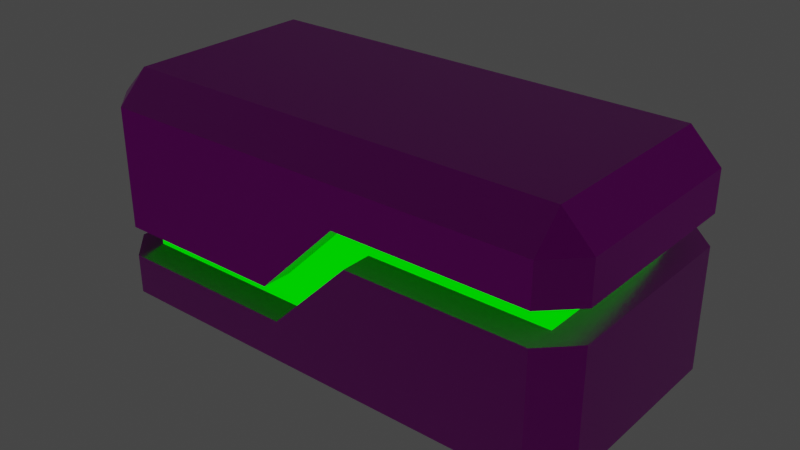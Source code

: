 # Source: Block.blend  (saved by Blender 2.80.75; exported with 4.5.12 LTS)
import bpy
from mathutils import Matrix  # noqa: F401  (used for matrix-valued properties, if any)

bpy.ops.wm.read_factory_settings(use_empty=True)
scene = bpy.context.scene
scene.name = 'Scene'

# ---- collections
col_collection = bpy.data.collections.new('Collection'); scene.collection.children.link(col_collection)

# ---- images (referenced by path relative to the original .blend; pixels are not part of the script)
import os
ASSET_DIR = os.environ.get("B2B_ASSET_DIR", "")  # directory of the original .blend (textures are referenced by path, not embedded)
HERE = os.path.dirname(os.path.abspath(__file__))  # packed textures are extracted next to this script under _unpacked/

def load_image(name, relpath, width, height, colorspace="sRGB"):
    """Load a texture the original file referenced (path relative to the .blend, or extracted next to this script)."""
    p = next((c for c in (os.path.join(HERE, relpath), os.path.join(ASSET_DIR, relpath)) if relpath and os.path.exists(c)), "")
    if p:
        img = bpy.data.images.load(p, check_existing=True)
        img.name = name
    else:  # same state as the original file: an image datablock whose file is absent (Cycles renders it pink)
        img = bpy.data.images.new(name, width, height)
        img.source = "FILE"
        img.filepath = "//" + (relpath or name)
    img.colorspace_settings.name = colorspace
    return img
img_metalstainlesssteelbrushedelongated005_col_3k_metalness_jpg = load_image('MetalStainlessSteelBrushedElongated005_COL_3K_METALNESS.jpg', 'tex/steel/MetalStainlessSteelBrushedElongated005_COL_3K_METALNESS.jpg', 1024, 1024, 'sRGB')
img_metalstainlesssteelbrushedelongated005_nrm_3k_metalness_jpg = load_image('MetalStainlessSteelBrushedElongated005_NRM_3K_METALNESS.jpg', 'tex/steel/MetalStainlessSteelBrushedElongated005_NRM_3K_METALNESS.jpg', 1024, 1024, 'sRGB')
img_metalstainlesssteelbrushedelongated005_metalness_3k_metalness_j = load_image('MetalStainlessSteelBrushedElongated005_METALNESS_3K_METALNESS.j', 'tex/steel/MetalStainlessSteelBrushedElongated005_METALNESS_3K_METALNESS.jpg', 1024, 1024, 'Non-Color')
img_metalstainlesssteelbrushedelongated005_roughness_3k_metalness_j = load_image('MetalStainlessSteelBrushedElongated005_ROUGHNESS_3K_METALNESS.j', 'tex/steel/MetalStainlessSteelBrushedElongated005_ROUGHNESS_3K_METALNESS.jpg', 1024, 1024, 'Non-Color')

# ---- materials (node trees are filled in below, after node groups)
mat_steel = bpy.data.materials.new('Steel')
mat_steel.use_transparent_shadow = False
mat_glow = bpy.data.materials.new('Glow')
mat_glow.use_transparent_shadow = False

# ---- material node trees
mat_steel.use_nodes = True; mat_steel.node_tree.nodes.clear()
_N = mat_steel.node_tree.nodes; _L = mat_steel.node_tree.links
n0 = _N.new('ShaderNodeOutputMaterial'); n0.name = 'Material Output'; n0.location = (519, 290)
n1 = _N.new('ShaderNodeBsdfPrincipled'); n1.name = 'Principled BSDF'; n1.location = (229, 290)
n1.distribution = 'GGX'
n1.subsurface_method = 'BURLEY'
n1.inputs[3].default_value = 1.45
n1.inputs[27].default_value = (0.0, 0.0, 0.0, 1.0)
n1.inputs[28].default_value = 1.0
n2 = _N.new('ShaderNodeTexImage'); n2.name = 'Image Texture'; n2.location = (-482, 308)
n2.image = img_metalstainlesssteelbrushedelongated005_col_3k_metalness_jpg
n3 = _N.new('ShaderNodeNormalMap'); n3.name = 'Normal Map'; n3.location = (-73, -320)
n4 = _N.new('ShaderNodeTexImage'); n4.name = 'Image Texture.001'; n4.location = (-366, -422)
n4.image = img_metalstainlesssteelbrushedelongated005_nrm_3k_metalness_jpg
n5 = _N.new('ShaderNodeTexImage'); n5.name = 'Image Texture.002'; n5.location = (-221, 211)
n5.image = img_metalstainlesssteelbrushedelongated005_metalness_3k_metalness_j
n6 = _N.new('ShaderNodeTexImage'); n6.name = 'Image Texture.003'; n6.location = (-226, -50)
n6.image = img_metalstainlesssteelbrushedelongated005_roughness_3k_metalness_j
_L.new(n1.outputs[0], n0.inputs[0])
_L.new(n2.outputs[0], n1.inputs[0])
_L.new(n3.outputs[0], n1.inputs[5])
_L.new(n4.outputs[0], n3.inputs[1])
_L.new(n5.outputs[0], n1.inputs[1])
_L.new(n6.outputs[0], n1.inputs[2])
n0.is_active_output = True
mat_glow.use_nodes = True; mat_glow.node_tree.nodes.clear()
_N = mat_glow.node_tree.nodes; _L = mat_glow.node_tree.links
n0 = _N.new('ShaderNodeOutputMaterial'); n0.name = 'Material Output'; n0.location = (177, 187)
n1 = _N.new('ShaderNodeEmission'); n1.name = 'Emission'; n1.location = (-113, 187)
n1.inputs[0].default_value = (0.0, 1.0, 0.0, 1.0)
_L.new(n1.outputs[0], n0.inputs[0])
n0.is_active_output = True

# ---- world
world_world = bpy.data.worlds.new('World'); scene.world = world_world
world_world.use_nodes = True; world_world.node_tree.nodes.clear()
_N = world_world.node_tree.nodes; _L = world_world.node_tree.links
n0 = _N.new('ShaderNodeOutputWorld'); n0.name = 'World Output'; n0.location = (300, 300)
n1 = _N.new('ShaderNodeBackground'); n1.name = 'Background'; n1.location = (10, 300)
n1.inputs[0].default_value = (0.05088, 0.05088, 0.05088, 1.0)
_L.new(n1.outputs[0], n0.inputs[0])
n0.is_active_output = True
world_world.color = (0.05088, 0.05088, 0.05088)
world_world.use_sun_shadow = False
world_world.sun_shadow_jitter_overblur = 0.0

# ---- meshes
me_25x50x25block_001 = bpy.data.meshes.new('25x50x25Block.001')
me_25x50x25block_001.from_pydata([(-1.1, -0.475, -0.125), (-1.1, 0.475, -0.125), (-1.1, -0.475, -0.275), (-1.1, 0.475, -0.275), (-0.2311, 0.475, -0.125), (-0.1689, 0.475, -0.275), (0.2311, 0.475, 0.125), (0.1689, 0.475, 0.275), (1.1, 0.475, 0.275), (1.1, 0.475, 0.125), (-1.25, 0.475, -0.125), (-1.25, -0.475, -0.125), (-1.25, 0.475, 0.475), (-1.25, -0.475, 0.475), (1.1, -0.475, 0.275), (1.1, -0.475, 0.125), (1.25, 0.475, 0.125), (1.25, -0.475, 0.125), (1.25, 0.475, -0.475), (1.25, -0.475, -0.475), (1.25, -0.475, 0.275), (1.25, 0.475, 0.275), (1.25, -0.475, 0.475), (1.25, 0.475, 0.475), (-1.1, 0.625, -0.125), (-0.2311, 0.625, -0.125), (-1.1, -0.625, -0.125), (-0.2311, -0.475, -0.125), (-0.2311, -0.625, -0.125), (0.2311, 0.625, 0.125), (-0.1689, 0.625, -0.275), (-1.25, 0.475, -0.275), (-1.1, 0.625, -0.275), (-1.25, -0.475, -0.275), (-1.1, -0.625, -0.275), (-0.1689, -0.625, -0.275), (-0.1689, -0.475, -0.275), (0.1689, 0.625, 0.275), (1.1, 0.625, 0.125), (1.1, 0.625, -0.475), (1.1, 0.625, 0.275), (1.1, 0.625, 0.475), (-1.1, 0.625, -0.475), (-1.1, 0.625, 0.475), (-1.25, 0.475, -0.475), (1.1, -0.625, 0.275), (0.1689, -0.625, 0.275), (0.1689, -0.475, 0.275), (0.2311, -0.625, 0.125), (0.2311, -0.475, 0.125), (1.1, -0.625, 0.125), (-1.1, -0.625, -0.475), (-1.25, -0.475, -0.475), (-1.1, -0.625, 0.475), (1.1, -0.625, -0.475), (1.1, -0.625, 0.475), (1.1, -0.475, -0.625), (1.1, 0.475, -0.625), (-1.1, -0.475, -0.625), (1.1, -0.475, 0.625), (-1.1, 0.475, -0.625), (1.1, 0.475, 0.625), (-1.1, -0.475, 0.625), (-1.1, 0.475, 0.625)], [], [(0, 1, 2), (2, 1, 3), (1, 4, 3), (3, 4, 5), (5, 4, 6), (6, 4, 7), (6, 7, 8), (8, 9, 6), (10, 11, 12), (12, 11, 13), (8, 14, 9), (9, 14, 15), (16, 17, 18), (18, 17, 19), (20, 21, 22), (22, 21, 23), (11, 10, 1), (1, 10, 24), (1, 24, 25), (25, 4, 1), (1, 0, 11), (11, 0, 26), (26, 0, 27), (26, 27, 28), (29, 30, 6), (6, 30, 5), (31, 3, 32), (32, 3, 5), (32, 5, 30), (3, 31, 2), (2, 31, 33), (2, 33, 34), (34, 35, 2), (2, 35, 36), (25, 37, 4), (4, 37, 7), (38, 16, 39), (39, 16, 18), (21, 40, 23), (23, 40, 41), (29, 38, 30), (30, 38, 39), (30, 39, 42), (42, 32, 30), (40, 37, 41), (41, 37, 43), (43, 37, 24), (24, 37, 25), (31, 32, 44), (44, 32, 42), (24, 10, 43), (43, 10, 12), (21, 20, 14), (14, 20, 45), (14, 45, 46), (46, 47, 14), (14, 8, 21), (21, 8, 40), (40, 8, 7), (40, 7, 37), (35, 48, 36), (36, 48, 49), (17, 15, 50), (50, 15, 49), (50, 49, 48), (15, 17, 9), (9, 17, 16), (9, 16, 38), (38, 29, 9), (9, 29, 6), (46, 28, 47), (47, 28, 27), (0, 2, 27), (27, 2, 36), (27, 36, 49), (15, 14, 49), (49, 14, 47), (49, 47, 27), (34, 33, 51), (51, 33, 52), (11, 26, 13), (13, 26, 53), (34, 51, 35), (35, 51, 54), (35, 54, 50), (50, 48, 35), (28, 46, 26), (26, 46, 53), (53, 46, 55), (55, 46, 45), (17, 50, 19), (19, 50, 54), (45, 20, 55), (55, 20, 22), (19, 54, 56), (39, 18, 57), (18, 19, 57), (57, 19, 56), (51, 52, 58), (59, 55, 22), (42, 60, 44), (52, 44, 58), (58, 44, 60), (61, 23, 41), (62, 13, 53), (59, 62, 55), (55, 62, 53), (63, 43, 12), (62, 63, 13), (13, 63, 12), (63, 61, 43), (43, 61, 41), (61, 59, 23), (23, 59, 22), (42, 39, 60), (60, 39, 57), (54, 51, 56), (56, 51, 58), (33, 31, 52), (52, 31, 44), (60, 57, 58), (58, 57, 56), (59, 61, 62), (62, 61, 63)])
me_25x50x25block_001.polygons.foreach_set('material_index', [1, 1, 1, 1, 1, 1, 1, 1, 0, 0, 1, 1, 0, 0, 0, 0, 0, 0, 0, 0, 0, 0, 0, 0, 0, 0, 0, 0, 0, 0, 0, 0, 0, 0, 0, 0, 0, 0, 0, 0, 0, 0, 0, 0, 0, 0, 0, 0, 0, 0, 0, 0, 0, 0, 0, 0, 0, 0, 0, 0, 0, 0, 0, 0, 0, 0, 0, 0, 0, 0, 0, 0, 1, 1, 1, 1, 1, 1, 0, 0, 0, 0, 0, 0, 0, 0, 0, 0, 0, 0, 0, 0, 0, 0, 0, 0, 0, 0, 0, 0, 0, 0, 0, 0, 0, 0, 0, 0, 0, 0, 0, 0, 0, 0, 0, 0, 0, 0, 0, 0, 0, 0, 0, 0])
_uv = me_25x50x25block_001.uv_layers.new(name='UVMap')
_uv.uv.foreach_set('vector', [0.23, 0.7733, 0.4073, 0.7733, 0.23, 0.8013, 0.23, 0.8013, 0.4073, 0.7733, 0.4073, 0.8013, 0.8384, 0.4206, 0.7896, 0.5752, 0.8117, 0.4121, 0.8117, 0.4121, 0.7896, 0.5752, 0.7594, 0.5779, 0.7594, 0.5779, 0.7896, 0.5752, 0.8082, 0.6715, 0.8082, 0.6715, 0.7896, 0.5752, 0.8384, 0.6689, 0.8082, 0.6715, 0.8384, 0.6689, 0.7861, 0.8347, 0.7861, 0.8347, 0.7594, 0.8262, 0.8082, 0.6715, 0.3468, 0.5905, 0.3468, 0.7678, 0.2348, 0.5905, 0.2348, 0.5905, 0.3468, 0.7678, 0.2348, 0.7678, 0.7024, 0.8096, 0.5251, 0.8096, 0.7024, 0.7816, 0.7024, 0.7816, 0.5251, 0.8096, 0.5251, 0.7816, 0.6371, 0.6033, 0.6371, 0.7806, 0.5251, 0.6033, 0.5251, 0.6033, 0.6371, 0.7806, 0.5251, 0.7806, 0.7566, 0.6033, 0.7566, 0.7806, 0.7193, 0.6033, 0.7193, 0.6033, 0.7566, 0.7806, 0.7193, 0.7806, 0.0004951, 0.7897, 0.0004952, 0.6124, 0.02849, 0.6124, 0.02849, 0.6124, 0.0004952, 0.6124, 0.02849, 0.5844, 0.02849, 0.6124, 0.02849, 0.5844, 0.1907, 0.5844, 0.1907, 0.5844, 0.1907, 0.6124, 0.02849, 0.6124, 0.02849, 0.6124, 0.02849, 0.7897, 0.0004951, 0.7897, 0.0004951, 0.7897, 0.02849, 0.7897, 0.02849, 0.8177, 0.02849, 0.8177, 0.02849, 0.7897, 0.1907, 0.7897, 0.02849, 0.8177, 0.1907, 0.7897, 0.1907, 0.8177, 0.0004951, 0.8187, 0.1061, 0.8187, 0.0004951, 0.8467, 0.0004951, 0.8467, 0.1061, 0.8187, 0.1061, 0.8467, 0.2058, 0.5834, 0.2058, 0.5554, 0.2338, 0.5554, 0.2338, 0.5554, 0.2058, 0.5554, 0.2058, 0.3816, 0.2338, 0.5554, 0.2058, 0.3816, 0.2338, 0.3816, 0.2058, 0.5554, 0.2058, 0.5834, 0.02849, 0.5554, 0.02849, 0.5554, 0.2058, 0.5834, 0.02849, 0.5834, 0.02849, 0.5554, 0.02849, 0.5834, 0.0004951, 0.5554, 0.0004951, 0.5554, 0.0004951, 0.3816, 0.02849, 0.5554, 0.02849, 0.5554, 0.0004951, 0.3816, 0.02849, 0.3816, 0.885, 0.1071, 0.885, 0.2127, 0.857, 0.1071, 0.857, 0.1071, 0.885, 0.2127, 0.857, 0.2127, 0.856, 0.2908, 0.8164, 0.2908, 0.856, 0.1788, 0.856, 0.1788, 0.8164, 0.2908, 0.8164, 0.1788, 0.6754, 0.8106, 0.6754, 0.8502, 0.6381, 0.8106, 0.6381, 0.8106, 0.6754, 0.8502, 0.6381, 0.8502, 0.7034, 0.1627, 0.7034, 0.0004951, 0.7781, 0.2374, 0.7781, 0.2374, 0.7034, 0.0004951, 0.8154, 0.0004951, 0.7781, 0.2374, 0.8154, 0.0004951, 0.8154, 0.4111, 0.8154, 0.4111, 0.7781, 0.4111, 0.7781, 0.2374, 0.4868, 0.8228, 0.4868, 0.649, 0.5241, 0.8228, 0.5241, 0.8228, 0.4868, 0.649, 0.5241, 0.4121, 0.5241, 0.4121, 0.4868, 0.649, 0.4121, 0.4121, 0.4121, 0.4121, 0.4868, 0.649, 0.4121, 0.5743, 0.229, 0.7617, 0.229, 0.8013, 0.1917, 0.7617, 0.1917, 0.7617, 0.229, 0.8013, 0.1917, 0.8013, 0.743, 0.8936, 0.7034, 0.8936, 0.743, 0.7816, 0.743, 0.7816, 0.7034, 0.8936, 0.7034, 0.7816, 0.2058, 0.3806, 0.02849, 0.3806, 0.02849, 0.3526, 0.02849, 0.3526, 0.02849, 0.3806, 0.0004951, 0.3526, 0.02849, 0.3526, 0.0004951, 0.3526, 0.0004952, 0.1788, 0.0004952, 0.1788, 0.02849, 0.1788, 0.02849, 0.3526, 0.02849, 0.3526, 0.2058, 0.3526, 0.2058, 0.3806, 0.2058, 0.3806, 0.2058, 0.3526, 0.2338, 0.3526, 0.2338, 0.3526, 0.2058, 0.3526, 0.2058, 0.1788, 0.2338, 0.3526, 0.2058, 0.1788, 0.2338, 0.1788, 0.1061, 0.8757, 0.0004951, 0.8757, 0.1061, 0.8477, 0.1061, 0.8477, 0.0004951, 0.8757, 0.0004952, 0.8477, 0.5531, 0.4121, 0.5531, 0.4401, 0.5251, 0.4401, 0.5251, 0.4401, 0.5531, 0.4401, 0.5531, 0.6023, 0.5251, 0.4401, 0.5531, 0.6023, 0.5251, 0.6023, 0.5531, 0.4401, 0.5531, 0.4121, 0.7304, 0.4401, 0.7304, 0.4401, 0.5531, 0.4121, 0.7304, 0.4121, 0.7304, 0.4401, 0.7304, 0.4121, 0.7584, 0.4401, 0.7584, 0.4401, 0.7584, 0.6023, 0.7304, 0.4401, 0.7304, 0.4401, 0.7584, 0.6023, 0.7304, 0.6023, 0.857, 0.1061, 0.857, 0.0004951, 0.885, 0.1061, 0.885, 0.1061, 0.857, 0.0004951, 0.885, 0.0004952, 0.8394, 0.4206, 0.8661, 0.4121, 0.8881, 0.5752, 0.8881, 0.5752, 0.8661, 0.4121, 0.9183, 0.5779, 0.8881, 0.5752, 0.9183, 0.5779, 0.8696, 0.6715, 0.9183, 0.8262, 0.8916, 0.8347, 0.8696, 0.6715, 0.8696, 0.6715, 0.8916, 0.8347, 0.8394, 0.6689, 0.8696, 0.6715, 0.8394, 0.6689, 0.8881, 0.5752, 0.7978, 0.8752, 0.7978, 0.8356, 0.8351, 0.8752, 0.8351, 0.8752, 0.7978, 0.8356, 0.8351, 0.8356, 0.8164, 0.2918, 0.856, 0.2918, 0.8164, 0.4038, 0.8164, 0.4038, 0.856, 0.2918, 0.856, 0.4038, 0.3095, 0.1788, 0.3468, 0.1788, 0.3095, 0.3526, 0.3095, 0.3526, 0.3468, 0.1788, 0.3468, 0.5895, 0.3095, 0.3526, 0.3468, 0.5895, 0.2348, 0.5895, 0.2348, 0.5895, 0.2348, 0.4273, 0.3095, 0.3526, 0.5905, 0.249, 0.6651, 0.1743, 0.5905, 0.4111, 0.5905, 0.4111, 0.6651, 0.1743, 0.7024, 0.4111, 0.7024, 0.4111, 0.6651, 0.1743, 0.7024, 0.0004951, 0.7024, 0.0004951, 0.6651, 0.1743, 0.6651, 0.0004951, 0.5251, 0.8502, 0.5251, 0.8106, 0.6371, 0.8502, 0.6371, 0.8502, 0.5251, 0.8106, 0.6371, 0.8106, 0.7968, 0.8356, 0.7968, 0.8752, 0.7594, 0.8356, 0.7594, 0.8356, 0.7968, 0.8752, 0.7594, 0.8752, 0.6662, 0.871, 0.7005, 0.8512, 0.7005, 0.8908, 0.857, 0.2335, 0.8913, 0.2137, 0.8913, 0.2533, 0.3478, 0.7678, 0.3478, 0.5905, 0.3874, 0.7678, 0.3874, 0.7678, 0.3478, 0.5905, 0.3874, 0.5905, 0.5594, 0.8512, 0.5594, 0.8908, 0.5251, 0.871, 0.857, 0.274, 0.8913, 0.2542, 0.8913, 0.2938, 0.5957, 0.871, 0.63, 0.8512, 0.63, 0.8908, 0.7183, 0.6033, 0.7183, 0.7806, 0.6787, 0.6033, 0.6787, 0.6033, 0.7183, 0.7806, 0.6787, 0.7806, 0.5604, 0.871, 0.5947, 0.8512, 0.5947, 0.8908, 0.631, 0.871, 0.6653, 0.8512, 0.6653, 0.8908, 0.1135, 0.8238, 0.5241, 0.8238, 0.1135, 0.8634, 0.1135, 0.8634, 0.5241, 0.8238, 0.5241, 0.8634, 0.857, 0.3146, 0.8913, 0.2948, 0.8913, 0.3344, 0.856, 0.0004951, 0.856, 0.1778, 0.8164, 0.0004951, 0.8164, 0.0004951, 0.856, 0.1778, 0.8164, 0.1778, 0.3874, 0.1788, 0.3874, 0.5895, 0.3478, 0.1788, 0.3478, 0.1788, 0.3874, 0.5895, 0.3478, 0.5895, 0.6381, 0.7806, 0.6381, 0.6033, 0.6777, 0.7806, 0.6777, 0.7806, 0.6381, 0.6033, 0.6777, 0.6033, 0.9995, 0.4121, 0.9995, 0.8228, 0.9599, 0.4121, 0.9599, 0.4121, 0.9995, 0.8228, 0.9599, 0.8228, 0.9193, 0.8228, 0.9193, 0.4121, 0.9589, 0.8228, 0.9589, 0.8228, 0.9193, 0.4121, 0.9589, 0.4121, 0.229, 0.5844, 0.229, 0.7617, 0.1917, 0.5844, 0.1917, 0.5844, 0.229, 0.7617, 0.1917, 0.7617, 0.4111, 0.1778, 0.0004951, 0.1778, 0.4111, 0.0004952, 0.4111, 0.0004952, 0.0004951, 0.1778, 0.0004951, 0.0004951, 0.4121, 0.0004951, 0.5895, 0.0004951, 0.4121, 0.4111, 0.4121, 0.4111, 0.5895, 0.0004951, 0.5895, 0.4111])
me_25x50x25block_001.materials.append(mat_steel)
me_25x50x25block_001.materials.append(mat_glow)
me_25x50x25block_001.use_remesh_preserve_volume = False
me_25x50x25block_001.use_remesh_preserve_attributes = False
me_25x50x25block_001.use_mirror_vertex_groups = False
me_25x50x25block_001.update()

# ---- objects
ob_block = bpy.data.objects.new('Block', me_25x50x25block_001)

# ---- transforms, parenting, visibility, modifiers, constraints
ob_block.location = (0.0, 0.0, 0.0)
ob_block.lineart.crease_threshold = 0.0

# ---- collection membership
col_collection.objects.link(ob_block)

# ---- scene / render settings (as saved in the file)
scene.frame_start = 1; scene.frame_end = 250; scene.frame_set(1)
scene.render.engine = 'BLENDER_EEVEE_NEXT'
scene.cycles.use_denoising = False
scene.cycles.samples = 128
scene.cycles.sampling_pattern = 'TABULATED_SOBOL'
scene.cycles.use_adaptive_sampling = False
scene.cycles.use_light_tree = False
scene.view_settings.view_transform = 'Filmic'
bpy.context.view_layer.update()

# ---- added for rendering (the .blend has no active camera): camera
cam_auto = bpy.data.cameras.new('AutoCamera')
cam_auto.lens = 50.0
cam_auto.sensor_width = 36.0
cam_auto.clip_end = 1000.0
ob_auto_camera = bpy.data.objects.new('AutoCamera', cam_auto)
scene.collection.objects.link(ob_auto_camera)
ob_auto_camera.location = (2.83291, -3.39949, 2.26633)
ob_auto_camera.rotation_euler = (1.09748, -7.21219e-08, 0.694738)
scene.camera = ob_auto_camera
bpy.context.view_layer.update()
